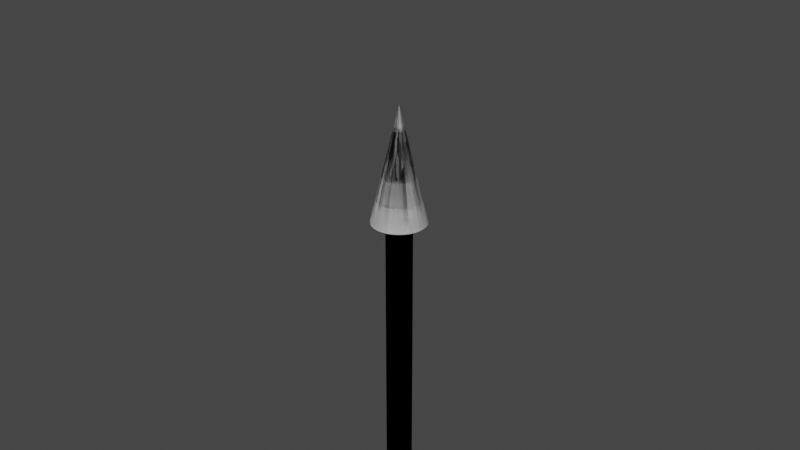 # Source: Pfeil_1.blend  (saved by Blender 2.92.15; exported with 4.5.12 LTS)
import bpy
from mathutils import Matrix  # noqa: F401  (used for matrix-valued properties, if any)

bpy.ops.wm.read_factory_settings(use_empty=True)
scene = bpy.context.scene
scene.name = 'Scene'

# ---- collections
col_collection = bpy.data.collections.new('Collection'); scene.collection.children.link(col_collection)

# ---- world
world_world = bpy.data.worlds.new('World'); scene.world = world_world
world_world.use_nodes = True; world_world.node_tree.nodes.clear()
_N = world_world.node_tree.nodes; _L = world_world.node_tree.links
n0 = _N.new('ShaderNodeOutputWorld'); n0.name = 'World Output'; n0.location = (300, 300)
n1 = _N.new('ShaderNodeBackground'); n1.name = 'Background'; n1.location = (10, 300)
n1.inputs[0].default_value = (0.05088, 0.05088, 0.05088, 1.0)
_L.new(n1.outputs[0], n0.inputs[0])
n0.is_active_output = True
world_world.color = (0.05088, 0.05088, 0.05088)
world_world.use_sun_shadow = False
world_world.sun_shadow_jitter_overblur = 0.0

# ---- cameras
cam_camera = bpy.data.cameras.new('Camera')
cam_camera.clip_end = 100.0
cam_camera.ortho_scale = 7.314

# ---- meshes
me_cube_001 = bpy.data.meshes.new('Cube.001')
me_cube_001.from_pydata([(-1.0, -1.0, -51.0), (-1.0, -1.0, -0.3324), (-1.0, 1.0, -51.0), (-1.0, 1.0, -0.3324), (1.0, -1.0, -51.0), (1.0, -1.0, -0.3324), (1.0, 1.0, -51.0), (1.0, 1.0, -0.3324), (8.654e-07, 3.0, -0.3235), (0.5853, 2.942, -0.3235), (1.148, 2.772, -0.3235), (1.667, 2.494, -0.3235), (2.121, 2.121, -0.3235), (2.494, 1.667, -0.3235), (2.772, 1.148, -0.3235), (2.942, 0.5853, -0.3235), (3.0, 2.323e-06, -0.3235), (2.942, -0.5853, -0.3235), (2.772, -1.148, -0.3235), (2.494, -1.667, -0.3235), (2.121, -2.121, -0.3235), (1.667, -2.494, -0.3235), (1.148, -2.772, -0.3235), (0.5853, -2.942, -0.3235), (-1.122e-07, -3.0, -0.3235), (-0.5853, -2.942, -0.3235), (-1.148, -2.772, -0.3235), (-1.667, -2.494, -0.3235), (-2.121, -2.121, -0.3235), (-2.494, -1.667, -0.3235), (-2.772, -1.148, -0.3235), (-2.942, -0.5853, -0.3235), (-3.0, 4.993e-06, -0.3235), (-2.942, 0.5853, -0.3235), (-2.772, 1.148, -0.3235), (-2.494, 1.667, -0.3235), (-2.121, 2.121, -0.3235), (-1.667, 2.494, -0.3235), (-1.148, 2.772, -0.3235), (-0.5853, 2.942, -0.3235), (6.864e-07, 1.445e-06, 12.24), (-1.0, -1.0, -46.04), (-1.0, 1.0, -46.04), (1.0, 1.0, -46.04), (1.0, -1.0, -46.04), (-1.0, -2.904, -54.07), (1.0, -2.904, -54.07), (-1.0, -2.904, -49.12), (1.0, -2.904, -49.12), (-1.0, 3.027, -54.13), (1.0, 3.027, -54.13), (-1.0, 3.027, -49.18), (1.0, 3.027, -49.18), (-3.089, -1.0, -54.13), (-3.089, 1.0, -54.13), (-3.089, -1.0, -49.18), (-3.089, 1.0, -49.18), (2.966, -1.0, -54.01), (2.966, 1.0, -54.01), (2.966, 1.0, -49.05), (2.966, -1.0, -49.05), (-1.0, -1.0, -51.0), (-1.0, -1.0, -0.3324), (-1.0, 1.0, -51.0), (-1.0, 1.0, -0.3324), (1.0, -1.0, -51.0), (1.0, -1.0, -0.3324), (1.0, 1.0, -51.0), (1.0, 1.0, -0.3324), (8.654e-07, 3.0, -0.3235), (0.5853, 2.942, -0.3235), (1.148, 2.772, -0.3235), (1.667, 2.494, -0.3235), (2.121, 2.121, -0.3235), (2.494, 1.667, -0.3235), (2.772, 1.148, -0.3235), (2.942, 0.5853, -0.3235), (3.0, 2.323e-06, -0.3235), (2.942, -0.5853, -0.3235), (2.772, -1.148, -0.3235), (2.494, -1.667, -0.3235), (2.121, -2.121, -0.3235), (1.667, -2.494, -0.3235), (1.148, -2.772, -0.3235), (0.5853, -2.942, -0.3235), (-1.122e-07, -3.0, -0.3235), (-0.5853, -2.942, -0.3235), (-1.148, -2.772, -0.3235), (-1.667, -2.494, -0.3235), (-2.121, -2.121, -0.3235), (-2.494, -1.667, -0.3235), (-2.772, -1.148, -0.3235), (-2.942, -0.5853, -0.3235), (-3.0, 4.993e-06, -0.3235), (-2.942, 0.5853, -0.3235), (-2.772, 1.148, -0.3235), (-2.494, 1.667, -0.3235), (-2.121, 2.121, -0.3235), (-1.667, 2.494, -0.3235), (-1.148, 2.772, -0.3235), (-0.5853, 2.942, -0.3235), (6.864e-07, 1.445e-06, 12.24), (-1.0, -1.0, -46.04), (-1.0, 1.0, -46.04), (1.0, 1.0, -46.04), (1.0, -1.0, -46.04), (-1.0, -2.904, -54.07), (1.0, -2.904, -54.07), (-1.0, -2.904, -49.12), (1.0, -2.904, -49.12), (-1.0, 3.027, -54.13), (1.0, 3.027, -54.13), (-1.0, 3.027, -49.18), (1.0, 3.027, -49.18), (-3.089, -1.0, -54.13), (-3.089, 1.0, -54.13), (-3.089, -1.0, -49.18), (-3.089, 1.0, -49.18), (2.966, -1.0, -54.01), (2.966, 1.0, -54.01), (2.966, 1.0, -49.05), (2.966, -1.0, -49.05)], [], [(41, 42, 3, 1), (42, 43, 7, 3), (43, 44, 5, 7), (44, 41, 1, 5), (2, 0, 4, 6), (7, 5, 1, 3), (8, 9, 40), (9, 10, 40), (10, 11, 40), (11, 12, 40), (12, 13, 40), (13, 14, 40), (14, 15, 40), (15, 16, 40), (16, 17, 40), (17, 18, 40), (18, 19, 40), (19, 20, 40), (20, 21, 40), (21, 22, 40), (22, 23, 40), (23, 24, 40), (24, 25, 40), (25, 26, 40), (26, 27, 40), (27, 28, 40), (28, 29, 40), (29, 30, 40), (30, 31, 40), (31, 32, 40), (32, 33, 40), (33, 34, 40), (34, 35, 40), (35, 36, 40), (36, 37, 40), (37, 38, 40), (8, 39, 38, 37, 36, 35, 34, 33, 32, 31, 30, 29, 28, 27, 26, 25, 24, 23, 22, 21, 20, 19, 18, 17, 16, 15, 14, 13, 12, 11, 10, 9), (38, 39, 40), (39, 8, 40), (0, 45, 46, 4), (6, 58, 59, 43), (43, 52, 50, 6), (0, 53, 55, 41), (46, 45, 47, 48), (41, 47, 45, 0), (4, 46, 48, 44), (44, 48, 47, 41), (49, 50, 52, 51), (6, 50, 49, 2), (42, 51, 52, 43), (2, 49, 51, 42), (53, 54, 56, 55), (41, 55, 56, 42), (2, 54, 53, 0), (42, 56, 54, 2), (58, 57, 60, 59), (43, 59, 60, 44), (44, 60, 57, 4), (4, 57, 58, 6), (102, 62, 64, 103), (103, 64, 68, 104), (104, 68, 66, 105), (105, 66, 62, 102), (63, 67, 65, 61), (68, 64, 62, 66), (69, 101, 70), (70, 101, 71), (71, 101, 72), (72, 101, 73), (73, 101, 74), (74, 101, 75), (75, 101, 76), (76, 101, 77), (77, 101, 78), (78, 101, 79), (79, 101, 80), (80, 101, 81), (81, 101, 82), (82, 101, 83), (83, 101, 84), (84, 101, 85), (85, 101, 86), (86, 101, 87), (87, 101, 88), (88, 101, 89), (89, 101, 90), (90, 101, 91), (91, 101, 92), (92, 101, 93), (93, 101, 94), (94, 101, 95), (95, 101, 96), (96, 101, 97), (97, 101, 98), (98, 101, 99), (69, 70, 71, 72, 73, 74, 75, 76, 77, 78, 79, 80, 81, 82, 83, 84, 85, 86, 87, 88, 89, 90, 91, 92, 93, 94, 95, 96, 97, 98, 99, 100), (99, 101, 100), (100, 101, 69), (61, 65, 107, 106), (67, 104, 120, 119), (104, 67, 111, 113), (61, 102, 116, 114), (107, 109, 108, 106), (102, 61, 106, 108), (65, 105, 109, 107), (105, 102, 108, 109), (110, 112, 113, 111), (67, 63, 110, 111), (103, 104, 113, 112), (63, 103, 112, 110), (114, 116, 117, 115), (102, 103, 117, 116), (63, 61, 114, 115), (103, 63, 115, 117), (119, 120, 121, 118), (104, 105, 121, 120), (105, 65, 118, 121), (65, 67, 119, 118)])
_uv = me_cube_001.uv_layers.new(name='UVMap')
_uv.uv.foreach_set('vector', [0.3988, 0.0, 0.3988, 0.25, 0.625, 0.25, 0.625, 0.0, 0.3988, 0.25, 0.3988, 0.5, 0.625, 0.5, 0.625, 0.25, 0.3988, 0.5, 0.3988, 0.75, 0.625, 0.75, 0.625, 0.5, 0.3988, 0.75, 0.3988, 1.0, 0.625, 1.0, 0.625, 0.75, 0.125, 0.5, 0.125, 0.75, 0.375, 0.75, 0.375, 0.5, 0.625, 0.5, 0.625, 0.75, 0.875, 0.75, 0.875, 0.5, 0.25, 0.49, 0.2968, 0.4854, 0.25, 0.25, 0.2968, 0.4854, 0.3418, 0.4717, 0.25, 0.25, 0.3418, 0.4717, 0.3833, 0.4496, 0.25, 0.25, 0.3833, 0.4496, 0.4197, 0.4197, 0.25, 0.25, 0.4197, 0.4197, 0.4496, 0.3833, 0.25, 0.25, 0.4496, 0.3833, 0.4717, 0.3418, 0.25, 0.25, 0.4717, 0.3418, 0.4854, 0.2968, 0.25, 0.25, 0.4854, 0.2968, 0.49, 0.25, 0.25, 0.25, 0.49, 0.25, 0.4854, 0.2032, 0.25, 0.25, 0.4854, 0.2032, 0.4717, 0.1582, 0.25, 0.25, 0.4717, 0.1582, 0.4496, 0.1167, 0.25, 0.25, 0.4496, 0.1167, 0.4197, 0.08029, 0.25, 0.25, 0.4197, 0.08029, 0.3833, 0.05045, 0.25, 0.25, 0.3833, 0.05045, 0.3418, 0.02827, 0.25, 0.25, 0.3418, 0.02827, 0.2968, 0.01461, 0.25, 0.25, 0.2968, 0.01461, 0.25, 0.01, 0.25, 0.25, 0.25, 0.01, 0.2032, 0.01461, 0.25, 0.25, 0.2032, 0.01461, 0.1582, 0.02827, 0.25, 0.25, 0.1582, 0.02827, 0.1167, 0.05045, 0.25, 0.25, 0.1167, 0.05045, 0.08029, 0.08029, 0.25, 0.25, 0.08029, 0.08029, 0.05045, 0.1167, 0.25, 0.25, 0.05045, 0.1167, 0.02827, 0.1582, 0.25, 0.25, 0.02827, 0.1582, 0.01461, 0.2032, 0.25, 0.25, 0.01461, 0.2032, 0.01, 0.25, 0.25, 0.25, 0.01, 0.25, 0.01461, 0.2968, 0.25, 0.25, 0.01461, 0.2968, 0.02827, 0.3418, 0.25, 0.25, 0.02827, 0.3418, 0.05045, 0.3833, 0.25, 0.25, 0.05045, 0.3833, 0.08029, 0.4197, 0.25, 0.25, 0.08029, 0.4197, 0.1167, 0.4496, 0.25, 0.25, 0.1167, 0.4496, 0.1582, 0.4717, 0.25, 0.25, 0.75, 0.49, 0.7032, 0.4854, 0.6582, 0.4717, 0.6167, 0.4496, 0.5803, 0.4197, 0.5504, 0.3833, 0.5283, 0.3418, 0.5146, 0.2968, 0.51, 0.25, 0.5146, 0.2032, 0.5283, 0.1582, 0.5504, 0.1167, 0.5803, 0.08029, 0.6167, 0.05045, 0.6582, 0.02827, 0.7032, 0.01461, 0.75, 0.01, 0.7968, 0.01461, 0.8418, 0.02827, 0.8833, 0.05045, 0.9197, 0.08029, 0.9496, 0.1167, 0.9717, 0.1582, 0.9854, 0.2032, 0.99, 0.25, 0.9854, 0.2968, 0.9717, 0.3418, 0.9496, 0.3833, 0.9197, 0.4197, 0.8833, 0.4496, 0.8418, 0.4717, 0.7968, 0.4854, 0.1582, 0.4717, 0.2032, 0.4854, 0.25, 0.25, 0.2032, 0.4854, 0.25, 0.49, 0.25, 0.25, 0.125, 0.75, 0.125, 0.75, 0.375, 0.75, 0.375, 0.75, 0.375, 0.5, 0.375, 0.5, 0.3988, 0.5, 0.3988, 0.5, 0.3988, 0.5, 0.3988, 0.5, 0.375, 0.5, 0.375, 0.5, 0.375, 0.0, 0.375, 0.0, 0.3988, 0.0, 0.3988, 0.0, 0.375, 0.75, 0.375, 1.0, 0.3988, 1.0, 0.3988, 0.75, 0.3988, 0.0, 0.3988, 0.0, 0.375, 0.0, 0.375, 0.0, 0.375, 0.75, 0.375, 0.75, 0.3988, 0.75, 0.3988, 0.75, 0.3988, 0.75, 0.3988, 0.75, 0.3988, 1.0, 0.3988, 1.0, 0.375, 0.25, 0.375, 0.5, 0.3988, 0.5, 0.3988, 0.25, 0.375, 0.5, 0.375, 0.5, 0.125, 0.5, 0.125, 0.5, 0.3988, 0.25, 0.3988, 0.25, 0.3988, 0.5, 0.3988, 0.5, 0.375, 0.25, 0.375, 0.25, 0.3988, 0.25, 0.3988, 0.25, 0.375, 0.0, 0.375, 0.25, 0.3988, 0.25, 0.3988, 0.0, 0.3988, 0.0, 0.3988, 0.0, 0.3988, 0.25, 0.3988, 0.25, 0.125, 0.5, 0.125, 0.5, 0.125, 0.75, 0.125, 0.75, 0.3988, 0.25, 0.3988, 0.25, 0.375, 0.25, 0.375, 0.25, 0.375, 0.5, 0.375, 0.75, 0.3988, 0.75, 0.3988, 0.5, 0.3988, 0.5, 0.3988, 0.5, 0.3988, 0.75, 0.3988, 0.75, 0.3988, 0.75, 0.3988, 0.75, 0.375, 0.75, 0.375, 0.75, 0.375, 0.75, 0.375, 0.75, 0.375, 0.5, 0.375, 0.5, 0.3988, 0.0, 0.625, 0.0, 0.625, 0.25, 0.3988, 0.25, 0.3988, 0.25, 0.625, 0.25, 0.625, 0.5, 0.3988, 0.5, 0.3988, 0.5, 0.625, 0.5, 0.625, 0.75, 0.3988, 0.75, 0.3988, 0.75, 0.625, 0.75, 0.625, 1.0, 0.3988, 1.0, 0.125, 0.5, 0.375, 0.5, 0.375, 0.75, 0.125, 0.75, 0.625, 0.5, 0.875, 0.5, 0.875, 0.75, 0.625, 0.75, 0.25, 0.49, 0.25, 0.25, 0.2968, 0.4854, 0.2968, 0.4854, 0.25, 0.25, 0.3418, 0.4717, 0.3418, 0.4717, 0.25, 0.25, 0.3833, 0.4496, 0.3833, 0.4496, 0.25, 0.25, 0.4197, 0.4197, 0.4197, 0.4197, 0.25, 0.25, 0.4496, 0.3833, 0.4496, 0.3833, 0.25, 0.25, 0.4717, 0.3418, 0.4717, 0.3418, 0.25, 0.25, 0.4854, 0.2968, 0.4854, 0.2968, 0.25, 0.25, 0.49, 0.25, 0.49, 0.25, 0.25, 0.25, 0.4854, 0.2032, 0.4854, 0.2032, 0.25, 0.25, 0.4717, 0.1582, 0.4717, 0.1582, 0.25, 0.25, 0.4496, 0.1167, 0.4496, 0.1167, 0.25, 0.25, 0.4197, 0.08029, 0.4197, 0.08029, 0.25, 0.25, 0.3833, 0.05045, 0.3833, 0.05045, 0.25, 0.25, 0.3418, 0.02827, 0.3418, 0.02827, 0.25, 0.25, 0.2968, 0.01461, 0.2968, 0.01461, 0.25, 0.25, 0.25, 0.01, 0.25, 0.01, 0.25, 0.25, 0.2032, 0.01461, 0.2032, 0.01461, 0.25, 0.25, 0.1582, 0.02827, 0.1582, 0.02827, 0.25, 0.25, 0.1167, 0.05045, 0.1167, 0.05045, 0.25, 0.25, 0.08029, 0.08029, 0.08029, 0.08029, 0.25, 0.25, 0.05045, 0.1167, 0.05045, 0.1167, 0.25, 0.25, 0.02827, 0.1582, 0.02827, 0.1582, 0.25, 0.25, 0.01461, 0.2032, 0.01461, 0.2032, 0.25, 0.25, 0.01, 0.25, 0.01, 0.25, 0.25, 0.25, 0.01461, 0.2968, 0.01461, 0.2968, 0.25, 0.25, 0.02827, 0.3418, 0.02827, 0.3418, 0.25, 0.25, 0.05045, 0.3833, 0.05045, 0.3833, 0.25, 0.25, 0.08029, 0.4197, 0.08029, 0.4197, 0.25, 0.25, 0.1167, 0.4496, 0.1167, 0.4496, 0.25, 0.25, 0.1582, 0.4717, 0.75, 0.49, 0.7968, 0.4854, 0.8418, 0.4717, 0.8833, 0.4496, 0.9197, 0.4197, 0.9496, 0.3833, 0.9717, 0.3418, 0.9854, 0.2968, 0.99, 0.25, 0.9854, 0.2032, 0.9717, 0.1582, 0.9496, 0.1167, 0.9197, 0.08029, 0.8833, 0.05045, 0.8418, 0.02827, 0.7968, 0.01461, 0.75, 0.01, 0.7032, 0.01461, 0.6582, 0.02827, 0.6167, 0.05045, 0.5803, 0.08029, 0.5504, 0.1167, 0.5283, 0.1582, 0.5146, 0.2032, 0.51, 0.25, 0.5146, 0.2968, 0.5283, 0.3418, 0.5504, 0.3833, 0.5803, 0.4197, 0.6167, 0.4496, 0.6582, 0.4717, 0.7032, 0.4854, 0.1582, 0.4717, 0.25, 0.25, 0.2032, 0.4854, 0.2032, 0.4854, 0.25, 0.25, 0.25, 0.49, 0.125, 0.75, 0.375, 0.75, 0.375, 0.75, 0.125, 0.75, 0.375, 0.5, 0.3988, 0.5, 0.3988, 0.5, 0.375, 0.5, 0.3988, 0.5, 0.375, 0.5, 0.375, 0.5, 0.3988, 0.5, 0.375, 0.0, 0.3988, 0.0, 0.3988, 0.0, 0.375, 0.0, 0.375, 0.75, 0.3988, 0.75, 0.3988, 1.0, 0.375, 1.0, 0.3988, 0.0, 0.375, 0.0, 0.375, 0.0, 0.3988, 0.0, 0.375, 0.75, 0.3988, 0.75, 0.3988, 0.75, 0.375, 0.75, 0.3988, 0.75, 0.3988, 1.0, 0.3988, 1.0, 0.3988, 0.75, 0.375, 0.25, 0.3988, 0.25, 0.3988, 0.5, 0.375, 0.5, 0.375, 0.5, 0.125, 0.5, 0.125, 0.5, 0.375, 0.5, 0.3988, 0.25, 0.3988, 0.5, 0.3988, 0.5, 0.3988, 0.25, 0.375, 0.25, 0.3988, 0.25, 0.3988, 0.25, 0.375, 0.25, 0.375, 0.0, 0.3988, 0.0, 0.3988, 0.25, 0.375, 0.25, 0.3988, 0.0, 0.3988, 0.25, 0.3988, 0.25, 0.3988, 0.0, 0.125, 0.5, 0.125, 0.75, 0.125, 0.75, 0.125, 0.5, 0.3988, 0.25, 0.375, 0.25, 0.375, 0.25, 0.3988, 0.25, 0.375, 0.5, 0.3988, 0.5, 0.3988, 0.75, 0.375, 0.75, 0.3988, 0.5, 0.3988, 0.75, 0.3988, 0.75, 0.3988, 0.5, 0.3988, 0.75, 0.375, 0.75, 0.375, 0.75, 0.3988, 0.75, 0.375, 0.75, 0.375, 0.5, 0.375, 0.5, 0.375, 0.75])
me_cube_001.use_remesh_fix_poles = True
me_cube_001.use_remesh_preserve_attributes = False
me_cube_001.use_mirror_vertex_groups = False
me_cube_001.update()

# ---- objects
ob_camera = bpy.data.objects.new('Camera', cam_camera)
ob_cube = bpy.data.objects.new('Cube', me_cube_001)

# ---- transforms, parenting, visibility, modifiers, constraints
ob_camera.location = (7.359, -6.926, 4.958)
ob_camera.rotation_euler = (1.109, 0.0, 0.8149)
ob_camera.lock_rotations_4d = False
ob_camera.empty_display_type = 'ARROWS'
ob_camera.color = (0.0, 0.0, 0.0, 0.0)
ob_camera.display_type = 'WIRE'
ob_camera.lineart.crease_threshold = 0.0
ob_cube.location = (0.0, 0.0, 0.0)
ob_cube.scale = (0.1, 0.1, 0.1)
ob_cube.lineart.crease_threshold = 0.0

# ---- collection membership
col_collection.objects.link(ob_camera)
col_collection.objects.link(ob_cube)

# ---- scene / render settings (as saved in the file)
scene.camera = ob_camera
scene.frame_start = 1; scene.frame_end = 250; scene.frame_set(1)
scene.render.engine = 'BLENDER_EEVEE_NEXT'
scene.cycles.use_denoising = False
scene.cycles.samples = 128
scene.cycles.sampling_pattern = 'TABULATED_SOBOL'
scene.cycles.use_adaptive_sampling = False
scene.cycles.use_light_tree = False
scene.view_settings.view_transform = 'Filmic'
bpy.context.view_layer.update()

# ---- added for rendering (the .blend has no usable light): sun
light_auto_sun = bpy.data.lights.new('AutoSun', 'SUN')
light_auto_sun.energy = 3.0
light_auto_sun.angle = 0.0523599
ob_auto_sun = bpy.data.objects.new('AutoSun', light_auto_sun)
scene.collection.objects.link(ob_auto_sun)
ob_auto_sun.rotation_euler = (0.872665, 0.174533, 0.523599)
bpy.context.view_layer.update()
